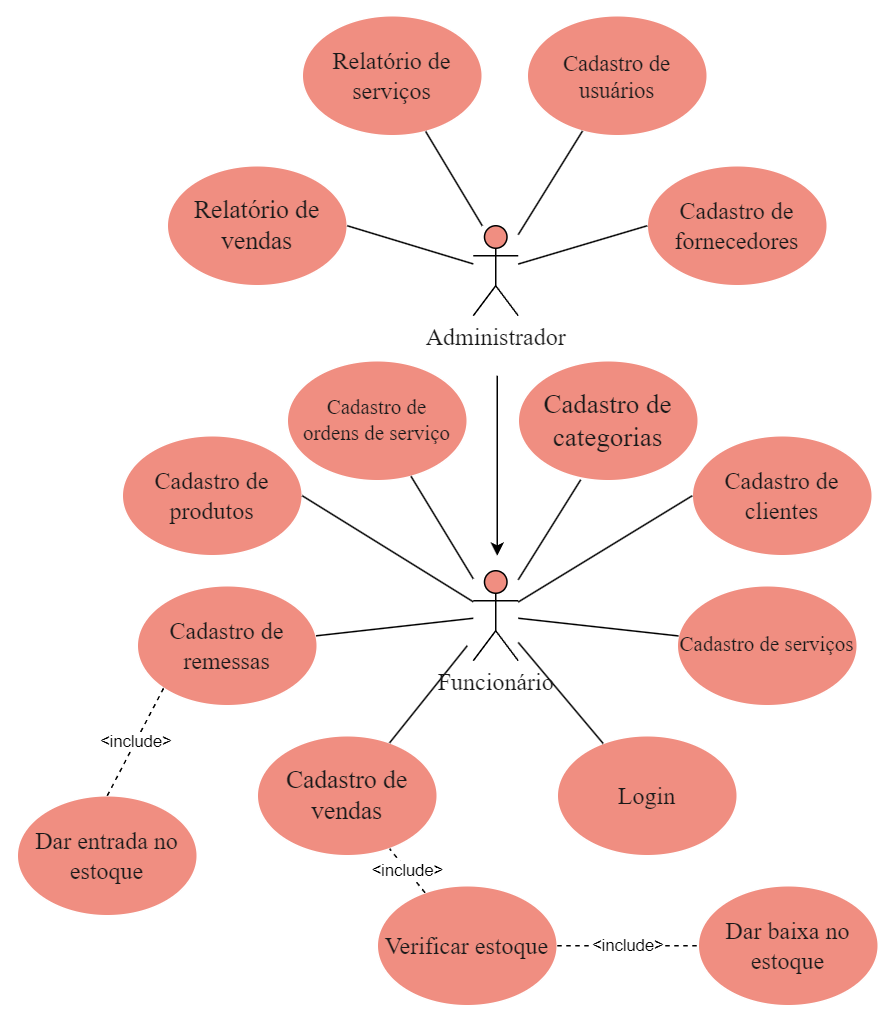

The diagram above was exported from draw.io. Its source (the exported page's mxGraphModel, read from the mxfile embedded in the PNG):
<mxGraphModel dx="1434" dy="2013" grid="1" gridSize="10" guides="1" tooltips="1" connect="1" arrows="1" fold="1" page="1" pageScale="1" pageWidth="827" pageHeight="1169" math="0" shadow="0">
  <root>
    <mxCell id="0" />
    <mxCell id="1" parent="0" />
    <mxCell id="_vlIOV7nGj4uHAmos8ez-1" value="" style="endArrow=classic;html=1;rounded=0;" parent="1" edge="1">
      <mxGeometry width="50" height="50" relative="1" as="geometry">
        <mxPoint x="400" y="-40" as="sourcePoint" />
        <mxPoint x="400" y="80" as="targetPoint" />
      </mxGeometry>
    </mxCell>
    <mxCell id="hI7Ct_z3oxIxkGUFLyEf-1" value="Administrador" style="shape=umlActor;verticalLabelPosition=bottom;verticalAlign=top;html=1;outlineConnect=0;fontFamily=Times New Roman;spacing=0;fontSize=16;labelBackgroundColor=none;fillColor=#F08E81;strokeColor=#000000;fontColor=#1A1A1A;" parent="1" vertex="1">
      <mxGeometry x="384" y="-140" width="30" height="60" as="geometry" />
    </mxCell>
    <mxCell id="hI7Ct_z3oxIxkGUFLyEf-7" value="Cadastro de usuários" style="ellipse;verticalAlign=middle;align=center;fontFamily=Times New Roman;spacing=0;fontSize=15;labelPosition=center;verticalLabelPosition=middle;fontColor=#1A1A1A;whiteSpace=wrap;labelBackgroundColor=none;fillColor=#F08E81;strokeColor=#FFFFFF;" parent="1" vertex="1">
      <mxGeometry x="420" y="-280" width="120" height="80" as="geometry" />
    </mxCell>
    <mxCell id="hI7Ct_z3oxIxkGUFLyEf-12" value="Login" style="ellipse;whiteSpace=wrap;html=1;verticalAlign=middle;align=center;fontFamily=Times New Roman;spacing=0;fontSize=16;labelBackgroundColor=none;fillColor=#F08E81;strokeColor=#FFFFFF;fontColor=#1A1A1A;" parent="1" vertex="1">
      <mxGeometry x="440" y="200" width="120" height="80" as="geometry" />
    </mxCell>
    <mxCell id="hI7Ct_z3oxIxkGUFLyEf-13" value="Cadastro de fornecedores" style="ellipse;whiteSpace=wrap;html=1;verticalAlign=middle;align=center;fontFamily=Times New Roman;spacing=0;fontSize=16;labelBackgroundColor=none;fillColor=#F08E81;strokeColor=#FFFFFF;fontColor=#1A1A1A;" parent="1" vertex="1">
      <mxGeometry x="500" y="-180" width="120" height="80" as="geometry" />
    </mxCell>
    <mxCell id="hI7Ct_z3oxIxkGUFLyEf-14" value="Cadastro de categorias" style="ellipse;whiteSpace=wrap;html=1;verticalAlign=middle;align=center;fontFamily=Times New Roman;spacing=0;fontSize=18;labelBackgroundColor=none;fillColor=#F08E81;strokeColor=#FFFFFF;fontColor=#1A1A1A;" parent="1" vertex="1">
      <mxGeometry x="414" y="-50" width="120" height="80" as="geometry" />
    </mxCell>
    <mxCell id="hI7Ct_z3oxIxkGUFLyEf-15" value="Cadastro de vendas" style="ellipse;whiteSpace=wrap;html=1;verticalAlign=middle;align=center;fontFamily=Times New Roman;spacing=0;fontSize=17;labelBackgroundColor=none;fillColor=#F08E81;strokeColor=#FFFFFF;fontColor=#1A1A1A;" parent="1" vertex="1">
      <mxGeometry x="240" y="200" width="120" height="80" as="geometry" />
    </mxCell>
    <mxCell id="hI7Ct_z3oxIxkGUFLyEf-16" value="Cadastro de produtos" style="ellipse;whiteSpace=wrap;html=1;verticalAlign=middle;align=center;fontFamily=Times New Roman;spacing=0;fontSize=16;labelBackgroundColor=none;fillColor=#F08E81;strokeColor=#FFFFFF;fontColor=#1A1A1A;" parent="1" vertex="1">
      <mxGeometry x="150" width="120" height="80" as="geometry" />
    </mxCell>
    <mxCell id="hI7Ct_z3oxIxkGUFLyEf-17" value="Cadastro de clientes" style="ellipse;whiteSpace=wrap;html=1;verticalAlign=middle;align=center;fontFamily=Times New Roman;spacing=0;fontSize=16;labelBackgroundColor=none;fillColor=#F08E81;strokeColor=#FFFFFF;fontColor=#1A1A1A;" parent="1" vertex="1">
      <mxGeometry x="530" width="120" height="80" as="geometry" />
    </mxCell>
    <mxCell id="hI7Ct_z3oxIxkGUFLyEf-18" value="Cadastro de ordens&lt;span style=&quot;background-color: initial;&quot;&gt;&amp;nbsp;de serviço&lt;/span&gt;" style="ellipse;whiteSpace=wrap;html=1;verticalAlign=middle;align=center;fontFamily=Times New Roman;spacing=0;fontSize=14;labelBackgroundColor=none;fillColor=#F08E81;strokeColor=#FFFFFF;fontColor=#1A1A1A;" parent="1" vertex="1">
      <mxGeometry x="260" y="-50" width="120" height="80" as="geometry" />
    </mxCell>
    <mxCell id="hI7Ct_z3oxIxkGUFLyEf-19" value="Relatório de vendas" style="ellipse;whiteSpace=wrap;html=1;verticalAlign=middle;align=center;fontFamily=Times New Roman;spacing=0;fontSize=17;labelBackgroundColor=none;fillColor=#F08E81;strokeColor=#FFFFFF;fontColor=#1A1A1A;" parent="1" vertex="1">
      <mxGeometry x="180" y="-180" width="120" height="80" as="geometry" />
    </mxCell>
    <mxCell id="hI7Ct_z3oxIxkGUFLyEf-20" value="Relatório de serviços" style="ellipse;whiteSpace=wrap;html=1;verticalAlign=middle;align=center;fontFamily=Times New Roman;spacing=0;fontSize=16;labelBackgroundColor=none;fillColor=#F08E81;strokeColor=#FFFFFF;fontColor=#1A1A1A;" parent="1" vertex="1">
      <mxGeometry x="270" y="-280" width="120" height="80" as="geometry" />
    </mxCell>
    <mxCell id="hI7Ct_z3oxIxkGUFLyEf-21" value="Cadastro de serviços" style="ellipse;whiteSpace=wrap;html=1;verticalAlign=middle;align=center;fontFamily=Times New Roman;spacing=0;fontSize=14;labelBackgroundColor=none;fillColor=#F08E81;strokeColor=#FFFFFF;fontColor=#1A1A1A;" parent="1" vertex="1">
      <mxGeometry x="520" y="100" width="120" height="80" as="geometry" />
    </mxCell>
    <mxCell id="hI7Ct_z3oxIxkGUFLyEf-26" value="Verificar estoque" style="ellipse;whiteSpace=wrap;html=1;verticalAlign=middle;align=center;fontFamily=Times New Roman;spacing=0;fontSize=16;labelBackgroundColor=none;fillColor=#F08E81;strokeColor=#FFFFFF;fontColor=#1A1A1A;" parent="1" vertex="1">
      <mxGeometry x="320" y="300" width="120" height="80" as="geometry" />
    </mxCell>
    <mxCell id="hI7Ct_z3oxIxkGUFLyEf-27" value="Dar baixa no estoque" style="ellipse;whiteSpace=wrap;html=1;verticalAlign=middle;align=center;fontFamily=Times New Roman;spacing=0;fontSize=16;labelBackgroundColor=none;fillColor=#F08E81;strokeColor=#FFFFFF;fontColor=#1A1A1A;" parent="1" vertex="1">
      <mxGeometry x="534" y="300" width="120" height="80" as="geometry" />
    </mxCell>
    <mxCell id="gZ2x4QGCaBwenobDQ6_C-2" value="" style="endArrow=none;html=1;rounded=0;entryX=0;entryY=0.5;entryDx=0;entryDy=0;" parent="1" source="hI7Ct_z3oxIxkGUFLyEf-2" target="hI7Ct_z3oxIxkGUFLyEf-17" edge="1">
      <mxGeometry width="50" height="50" relative="1" as="geometry">
        <mxPoint x="414" y="130" as="sourcePoint" />
        <mxPoint x="464" y="80" as="targetPoint" />
      </mxGeometry>
    </mxCell>
    <mxCell id="gZ2x4QGCaBwenobDQ6_C-4" value="" style="endArrow=none;html=1;rounded=0;entryX=0.347;entryY=0.992;entryDx=0;entryDy=0;entryPerimeter=0;" parent="1" source="hI7Ct_z3oxIxkGUFLyEf-2" target="hI7Ct_z3oxIxkGUFLyEf-14" edge="1">
      <mxGeometry width="50" height="50" relative="1" as="geometry">
        <mxPoint x="390" y="110" as="sourcePoint" />
        <mxPoint x="440" y="60" as="targetPoint" />
      </mxGeometry>
    </mxCell>
    <mxCell id="gZ2x4QGCaBwenobDQ6_C-5" value="" style="endArrow=none;html=1;rounded=0;" parent="1" source="hI7Ct_z3oxIxkGUFLyEf-2" target="hI7Ct_z3oxIxkGUFLyEf-18" edge="1">
      <mxGeometry width="50" height="50" relative="1" as="geometry">
        <mxPoint x="260" y="130" as="sourcePoint" />
        <mxPoint x="310" y="80" as="targetPoint" />
      </mxGeometry>
    </mxCell>
    <mxCell id="gZ2x4QGCaBwenobDQ6_C-6" value="" style="endArrow=none;html=1;rounded=0;exitX=1;exitY=0.5;exitDx=0;exitDy=0;" parent="1" source="hI7Ct_z3oxIxkGUFLyEf-16" target="hI7Ct_z3oxIxkGUFLyEf-2" edge="1">
      <mxGeometry width="50" height="50" relative="1" as="geometry">
        <mxPoint x="215" y="130" as="sourcePoint" />
        <mxPoint x="265" y="80" as="targetPoint" />
      </mxGeometry>
    </mxCell>
    <mxCell id="gZ2x4QGCaBwenobDQ6_C-7" value="" style="endArrow=none;html=1;rounded=0;" parent="1" source="hI7Ct_z3oxIxkGUFLyEf-12" target="hI7Ct_z3oxIxkGUFLyEf-2" edge="1">
      <mxGeometry width="50" height="50" relative="1" as="geometry">
        <mxPoint x="180" y="160" as="sourcePoint" />
        <mxPoint x="230" y="110" as="targetPoint" />
      </mxGeometry>
    </mxCell>
    <mxCell id="gZ2x4QGCaBwenobDQ6_C-8" value="" style="endArrow=none;html=1;rounded=0;" parent="1" source="hI7Ct_z3oxIxkGUFLyEf-15" edge="1">
      <mxGeometry width="50" height="50" relative="1" as="geometry">
        <mxPoint x="440" y="200" as="sourcePoint" />
        <mxPoint x="380" y="140" as="targetPoint" />
      </mxGeometry>
    </mxCell>
    <mxCell id="gZ2x4QGCaBwenobDQ6_C-9" value="" style="endArrow=none;html=1;rounded=0;" parent="1" source="hI7Ct_z3oxIxkGUFLyEf-2" target="hI7Ct_z3oxIxkGUFLyEf-21" edge="1">
      <mxGeometry width="50" height="50" relative="1" as="geometry">
        <mxPoint x="390" y="110" as="sourcePoint" />
        <mxPoint x="440" y="60" as="targetPoint" />
      </mxGeometry>
    </mxCell>
    <mxCell id="gZ2x4QGCaBwenobDQ6_C-10" value="Cadastro de remessas" style="ellipse;whiteSpace=wrap;html=1;verticalAlign=middle;align=center;fontFamily=Times New Roman;spacing=0;fontSize=16;labelBackgroundColor=none;fillColor=#F08E81;strokeColor=#FFFFFF;fontColor=#1A1A1A;" parent="1" vertex="1">
      <mxGeometry x="160" y="100" width="120" height="80" as="geometry" />
    </mxCell>
    <mxCell id="gZ2x4QGCaBwenobDQ6_C-13" value="" style="endArrow=none;html=1;rounded=0;exitX=1;exitY=0.5;exitDx=0;exitDy=0;" parent="1" source="hI7Ct_z3oxIxkGUFLyEf-19" target="hI7Ct_z3oxIxkGUFLyEf-1" edge="1">
      <mxGeometry width="50" height="50" relative="1" as="geometry">
        <mxPoint x="390" y="-170" as="sourcePoint" />
        <mxPoint x="380" y="-120" as="targetPoint" />
      </mxGeometry>
    </mxCell>
    <mxCell id="gZ2x4QGCaBwenobDQ6_C-14" value="" style="endArrow=none;html=1;rounded=0;" parent="1" source="hI7Ct_z3oxIxkGUFLyEf-7" target="hI7Ct_z3oxIxkGUFLyEf-1" edge="1">
      <mxGeometry width="50" height="50" relative="1" as="geometry">
        <mxPoint x="390" y="-170" as="sourcePoint" />
        <mxPoint x="420" y="-160" as="targetPoint" />
      </mxGeometry>
    </mxCell>
    <mxCell id="gZ2x4QGCaBwenobDQ6_C-15" value="" style="endArrow=none;html=1;rounded=0;" parent="1" target="hI7Ct_z3oxIxkGUFLyEf-20" edge="1">
      <mxGeometry width="50" height="50" relative="1" as="geometry">
        <mxPoint x="390" y="-140" as="sourcePoint" />
        <mxPoint x="440" y="-220" as="targetPoint" />
      </mxGeometry>
    </mxCell>
    <mxCell id="gZ2x4QGCaBwenobDQ6_C-16" value="" style="endArrow=none;html=1;rounded=0;entryX=0;entryY=0.5;entryDx=0;entryDy=0;" parent="1" source="hI7Ct_z3oxIxkGUFLyEf-1" target="hI7Ct_z3oxIxkGUFLyEf-13" edge="1">
      <mxGeometry width="50" height="50" relative="1" as="geometry">
        <mxPoint x="390" y="-130" as="sourcePoint" />
        <mxPoint x="440" y="-180" as="targetPoint" />
      </mxGeometry>
    </mxCell>
    <mxCell id="gZ2x4QGCaBwenobDQ6_C-19" value="&amp;lt;include&amp;gt;" style="endArrow=none;dashed=1;html=1;rounded=0;" parent="1" source="hI7Ct_z3oxIxkGUFLyEf-26" target="hI7Ct_z3oxIxkGUFLyEf-27" edge="1">
      <mxGeometry width="50" height="50" relative="1" as="geometry">
        <mxPoint x="210" y="320" as="sourcePoint" />
        <mxPoint x="430" y="230" as="targetPoint" />
      </mxGeometry>
    </mxCell>
    <mxCell id="gZ2x4QGCaBwenobDQ6_C-20" value="&amp;lt;include&amp;gt;" style="endArrow=none;dashed=1;html=1;rounded=0;" parent="1" source="hI7Ct_z3oxIxkGUFLyEf-26" target="hI7Ct_z3oxIxkGUFLyEf-15" edge="1">
      <mxGeometry width="50" height="50" relative="1" as="geometry">
        <mxPoint x="380" y="280" as="sourcePoint" />
        <mxPoint x="430" y="230" as="targetPoint" />
      </mxGeometry>
    </mxCell>
    <mxCell id="gZ2x4QGCaBwenobDQ6_C-11" value="" style="endArrow=none;html=1;rounded=0;" parent="1" source="hI7Ct_z3oxIxkGUFLyEf-2" target="gZ2x4QGCaBwenobDQ6_C-10" edge="1">
      <mxGeometry width="50" height="50" relative="1" as="geometry">
        <mxPoint x="390" y="250" as="sourcePoint" />
        <mxPoint x="440" y="200" as="targetPoint" />
      </mxGeometry>
    </mxCell>
    <mxCell id="hI7Ct_z3oxIxkGUFLyEf-2" value="Funcionário" style="shape=umlActor;verticalLabelPosition=bottom;verticalAlign=top;html=1;outlineConnect=0;fontFamily=Times New Roman;spacing=0;fontSize=16;labelBackgroundColor=none;fillColor=#F08E81;strokeColor=#000000;fontColor=#1A1A1A;" parent="1" vertex="1">
      <mxGeometry x="384" y="90" width="30" height="60" as="geometry" />
    </mxCell>
    <mxCell id="0eOHZY1H22gftCdKURRv-2" value="Dar entrada no estoque" style="ellipse;whiteSpace=wrap;html=1;verticalAlign=middle;align=center;fontFamily=Times New Roman;spacing=0;fontSize=16;labelBackgroundColor=none;fillColor=#F08E81;strokeColor=#FFFFFF;fontColor=#1A1A1A;" parent="1" vertex="1">
      <mxGeometry x="80" y="240" width="120" height="80" as="geometry" />
    </mxCell>
    <mxCell id="0eOHZY1H22gftCdKURRv-3" value="&amp;lt;include&amp;gt;" style="endArrow=none;dashed=1;html=1;rounded=0;exitX=0;exitY=1;exitDx=0;exitDy=0;entryX=0.5;entryY=0;entryDx=0;entryDy=0;" parent="1" source="gZ2x4QGCaBwenobDQ6_C-10" target="0eOHZY1H22gftCdKURRv-2" edge="1">
      <mxGeometry width="50" height="50" relative="1" as="geometry">
        <mxPoint x="60" y="430" as="sourcePoint" />
        <mxPoint x="190" y="430" as="targetPoint" />
      </mxGeometry>
    </mxCell>
  </root>
</mxGraphModel>